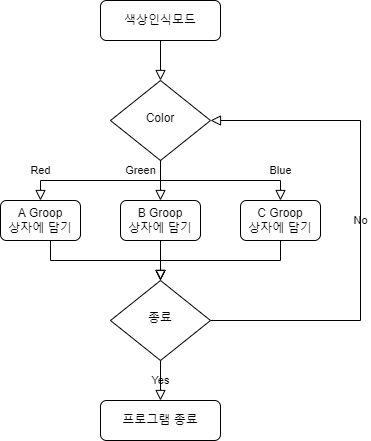

The diagram above was exported from draw.io. Its source (the exported page's mxGraphModel, read from the mxfile embedded in the PNG):
<mxGraphModel dx="1021" dy="865" grid="1" gridSize="10" guides="1" tooltips="1" connect="1" arrows="1" fold="1" page="1" pageScale="1" pageWidth="827" pageHeight="1169" math="0" shadow="0">
  <root>
    <mxCell id="WIyWlLk6GJQsqaUBKTNV-0" />
    <mxCell id="WIyWlLk6GJQsqaUBKTNV-1" parent="WIyWlLk6GJQsqaUBKTNV-0" />
    <mxCell id="WIyWlLk6GJQsqaUBKTNV-2" value="" style="rounded=0;html=1;jettySize=auto;orthogonalLoop=1;fontSize=11;endArrow=block;endFill=0;endSize=8;strokeWidth=1;shadow=0;labelBackgroundColor=none;edgeStyle=orthogonalEdgeStyle;" parent="WIyWlLk6GJQsqaUBKTNV-1" source="WIyWlLk6GJQsqaUBKTNV-3" target="WIyWlLk6GJQsqaUBKTNV-6" edge="1">
      <mxGeometry relative="1" as="geometry" />
    </mxCell>
    <mxCell id="WIyWlLk6GJQsqaUBKTNV-3" value="색상인식모드" style="rounded=1;whiteSpace=wrap;html=1;fontSize=12;glass=0;strokeWidth=1;shadow=0;" parent="WIyWlLk6GJQsqaUBKTNV-1" vertex="1">
      <mxGeometry x="300" y="80" width="120" height="40" as="geometry" />
    </mxCell>
    <mxCell id="WIyWlLk6GJQsqaUBKTNV-6" value="Color" style="rhombus;whiteSpace=wrap;html=1;shadow=0;fontFamily=Helvetica;fontSize=12;align=center;strokeWidth=1;spacing=6;spacingTop=-4;" parent="WIyWlLk6GJQsqaUBKTNV-1" vertex="1">
      <mxGeometry x="310" y="160" width="100" height="80" as="geometry" />
    </mxCell>
    <mxCell id="CUSroIeaLLJmQhfYpDxu-0" value="A Groop&lt;br&gt;상자에 담기" style="rounded=1;whiteSpace=wrap;html=1;fontSize=12;glass=0;strokeWidth=1;shadow=0;" parent="WIyWlLk6GJQsqaUBKTNV-1" vertex="1">
      <mxGeometry x="200" y="280" width="80" height="40" as="geometry" />
    </mxCell>
    <mxCell id="CUSroIeaLLJmQhfYpDxu-2" value="B Groop&lt;br&gt;상자에 담기" style="rounded=1;whiteSpace=wrap;html=1;fontSize=12;glass=0;strokeWidth=1;shadow=0;" parent="WIyWlLk6GJQsqaUBKTNV-1" vertex="1">
      <mxGeometry x="320" y="280" width="80" height="40" as="geometry" />
    </mxCell>
    <mxCell id="CUSroIeaLLJmQhfYpDxu-3" value="C Groop&lt;br&gt;상자에 담기" style="rounded=1;whiteSpace=wrap;html=1;fontSize=12;glass=0;strokeWidth=1;shadow=0;" parent="WIyWlLk6GJQsqaUBKTNV-1" vertex="1">
      <mxGeometry x="440" y="280" width="80" height="40" as="geometry" />
    </mxCell>
    <mxCell id="CUSroIeaLLJmQhfYpDxu-11" value="종료" style="rhombus;whiteSpace=wrap;html=1;shadow=0;fontFamily=Helvetica;fontSize=12;align=center;strokeWidth=1;spacing=6;spacingTop=-4;" parent="WIyWlLk6GJQsqaUBKTNV-1" vertex="1">
      <mxGeometry x="310" y="360" width="100" height="80" as="geometry" />
    </mxCell>
    <mxCell id="CUSroIeaLLJmQhfYpDxu-17" value="" style="rounded=0;html=1;jettySize=auto;orthogonalLoop=1;fontSize=11;endArrow=block;endFill=0;endSize=8;strokeWidth=1;shadow=0;labelBackgroundColor=none;edgeStyle=orthogonalEdgeStyle;entryX=0.5;entryY=0;entryDx=0;entryDy=0;exitX=0.5;exitY=1;exitDx=0;exitDy=0;" parent="WIyWlLk6GJQsqaUBKTNV-1" source="CUSroIeaLLJmQhfYpDxu-0" target="CUSroIeaLLJmQhfYpDxu-11" edge="1">
      <mxGeometry x="0.8182" y="-10" relative="1" as="geometry">
        <mxPoint x="190" y="330" as="sourcePoint" />
        <mxPoint x="370" y="370" as="targetPoint" />
        <mxPoint x="10" y="-10" as="offset" />
        <Array as="points">
          <mxPoint x="250" y="340" />
          <mxPoint x="360" y="340" />
        </Array>
      </mxGeometry>
    </mxCell>
    <mxCell id="CUSroIeaLLJmQhfYpDxu-19" value="" style="rounded=0;html=1;jettySize=auto;orthogonalLoop=1;fontSize=11;endArrow=block;endFill=0;endSize=8;strokeWidth=1;shadow=0;labelBackgroundColor=none;edgeStyle=orthogonalEdgeStyle;exitX=0.5;exitY=1;exitDx=0;exitDy=0;" parent="WIyWlLk6GJQsqaUBKTNV-1" source="CUSroIeaLLJmQhfYpDxu-2" edge="1">
      <mxGeometry relative="1" as="geometry">
        <mxPoint x="370" y="130" as="sourcePoint" />
        <mxPoint x="360" y="360" as="targetPoint" />
      </mxGeometry>
    </mxCell>
    <mxCell id="CUSroIeaLLJmQhfYpDxu-20" value="" style="rounded=0;html=1;jettySize=auto;orthogonalLoop=1;fontSize=11;endArrow=block;endFill=0;endSize=8;strokeWidth=1;shadow=0;labelBackgroundColor=none;edgeStyle=orthogonalEdgeStyle;exitX=0.5;exitY=1;exitDx=0;exitDy=0;" parent="WIyWlLk6GJQsqaUBKTNV-1" source="CUSroIeaLLJmQhfYpDxu-3" edge="1">
      <mxGeometry relative="1" as="geometry">
        <mxPoint x="380" y="140" as="sourcePoint" />
        <mxPoint x="360" y="360" as="targetPoint" />
      </mxGeometry>
    </mxCell>
    <mxCell id="CUSroIeaLLJmQhfYpDxu-21" value="프로그램 종료" style="rounded=1;whiteSpace=wrap;html=1;fontSize=12;glass=0;strokeWidth=1;shadow=0;" parent="WIyWlLk6GJQsqaUBKTNV-1" vertex="1">
      <mxGeometry x="300" y="480" width="120" height="40" as="geometry" />
    </mxCell>
    <mxCell id="CUSroIeaLLJmQhfYpDxu-22" value="Yes" style="rounded=0;html=1;jettySize=auto;orthogonalLoop=1;fontSize=11;endArrow=block;endFill=0;endSize=8;strokeWidth=1;shadow=0;labelBackgroundColor=none;edgeStyle=orthogonalEdgeStyle;entryX=0.5;entryY=0;entryDx=0;entryDy=0;exitX=0.5;exitY=1;exitDx=0;exitDy=0;" parent="WIyWlLk6GJQsqaUBKTNV-1" source="CUSroIeaLLJmQhfYpDxu-11" target="CUSroIeaLLJmQhfYpDxu-21" edge="1">
      <mxGeometry relative="1" as="geometry">
        <mxPoint x="370" y="130" as="sourcePoint" />
        <mxPoint x="370" y="170" as="targetPoint" />
      </mxGeometry>
    </mxCell>
    <mxCell id="CUSroIeaLLJmQhfYpDxu-23" value="No" style="rounded=0;html=1;jettySize=auto;orthogonalLoop=1;fontSize=11;endArrow=block;endFill=0;endSize=8;strokeWidth=1;shadow=0;labelBackgroundColor=none;edgeStyle=orthogonalEdgeStyle;exitX=1;exitY=0.5;exitDx=0;exitDy=0;entryX=1;entryY=0.5;entryDx=0;entryDy=0;" parent="WIyWlLk6GJQsqaUBKTNV-1" source="CUSroIeaLLJmQhfYpDxu-11" target="WIyWlLk6GJQsqaUBKTNV-6" edge="1">
      <mxGeometry relative="1" as="geometry">
        <mxPoint x="380" y="140" as="sourcePoint" />
        <mxPoint x="380" y="180" as="targetPoint" />
        <Array as="points">
          <mxPoint x="560" y="400" />
          <mxPoint x="560" y="200" />
        </Array>
      </mxGeometry>
    </mxCell>
    <mxCell id="9vmRZG3REpPhNleMr-HE-1" value="Red" style="rounded=0;html=1;jettySize=auto;orthogonalLoop=1;fontSize=11;endArrow=block;endFill=0;endSize=8;strokeWidth=1;shadow=0;labelBackgroundColor=none;edgeStyle=orthogonalEdgeStyle;exitX=0.5;exitY=1;exitDx=0;exitDy=0;entryX=0.5;entryY=0;entryDx=0;entryDy=0;" edge="1" parent="WIyWlLk6GJQsqaUBKTNV-1" source="WIyWlLk6GJQsqaUBKTNV-6" target="CUSroIeaLLJmQhfYpDxu-0">
      <mxGeometry x="0.75" y="-10" relative="1" as="geometry">
        <mxPoint x="350" y="240" as="sourcePoint" />
        <mxPoint x="230" y="280" as="targetPoint" />
        <Array as="points">
          <mxPoint x="360" y="260" />
          <mxPoint x="240" y="260" />
        </Array>
        <mxPoint x="10" y="-10" as="offset" />
      </mxGeometry>
    </mxCell>
    <mxCell id="9vmRZG3REpPhNleMr-HE-2" value="Green" style="rounded=0;html=1;jettySize=auto;orthogonalLoop=1;fontSize=11;endArrow=block;endFill=0;endSize=8;strokeWidth=1;shadow=0;labelBackgroundColor=none;edgeStyle=orthogonalEdgeStyle;entryX=0.5;entryY=0;entryDx=0;entryDy=0;" edge="1" parent="WIyWlLk6GJQsqaUBKTNV-1" target="CUSroIeaLLJmQhfYpDxu-2">
      <mxGeometry x="-0.5" y="-20" relative="1" as="geometry">
        <mxPoint x="360" y="240" as="sourcePoint" />
        <mxPoint x="250" y="290" as="targetPoint" />
        <Array as="points">
          <mxPoint x="360" y="270" />
          <mxPoint x="360" y="270" />
        </Array>
        <mxPoint as="offset" />
      </mxGeometry>
    </mxCell>
    <mxCell id="9vmRZG3REpPhNleMr-HE-3" value="Blue" style="rounded=0;html=1;jettySize=auto;orthogonalLoop=1;fontSize=11;endArrow=block;endFill=0;endSize=8;strokeWidth=1;shadow=0;labelBackgroundColor=none;edgeStyle=orthogonalEdgeStyle;entryX=0.5;entryY=0;entryDx=0;entryDy=0;" edge="1" parent="WIyWlLk6GJQsqaUBKTNV-1" target="CUSroIeaLLJmQhfYpDxu-3">
      <mxGeometry x="0.75" y="-10" relative="1" as="geometry">
        <mxPoint x="360" y="240" as="sourcePoint" />
        <mxPoint x="260" y="300" as="targetPoint" />
        <Array as="points">
          <mxPoint x="360" y="260" />
          <mxPoint x="480" y="260" />
        </Array>
        <mxPoint x="10" y="-10" as="offset" />
      </mxGeometry>
    </mxCell>
  </root>
</mxGraphModel>